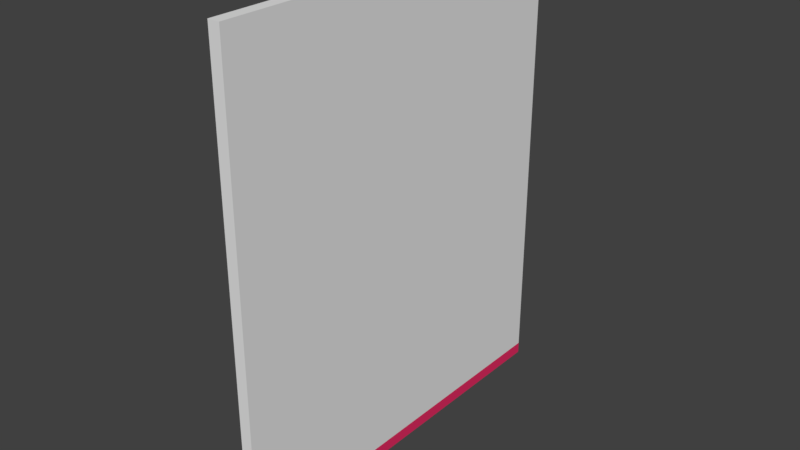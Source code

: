 # Source: RobotRoom-East.blend  (saved by Blender 2.79.0; exported with 4.5.12 LTS)
import bpy
from mathutils import Matrix  # noqa: F401  (used for matrix-valued properties, if any)

bpy.ops.wm.read_factory_settings(use_empty=True)
scene = bpy.context.scene
scene.name = 'Scene'

# ---- collections
col_collection_1 = bpy.data.collections.new('Collection 1'); scene.collection.children.link(col_collection_1)

# ---- materials (node trees are filled in below, after node groups)
mat_material_001 = bpy.data.materials.new('Material.001')
mat_material_001.alpha_threshold = 0.0
mat_material_001.use_transparent_shadow = False
mat_material_001.roughness = 0.5
mat_moulding = bpy.data.materials.new('Moulding')
mat_moulding.alpha_threshold = 0.0
mat_moulding.use_transparent_shadow = False
mat_moulding.diffuse_color = (0.8, 0.02833, 0.1294, 1.0)
mat_moulding.roughness = 0.5

# ---- material node trees

# ---- world
world_world = bpy.data.worlds.new('World'); scene.world = world_world
world_world.color = (0.05088, 0.05088, 0.05088)
world_world.use_sun_shadow = False
world_world.sun_shadow_jitter_overblur = 0.0
world_world.cycles.sampling_method = 'MANUAL'

# ---- meshes
me_cube_001 = bpy.data.meshes.new('Cube.001')
me_cube_001.from_pydata([(0.0, 0.0, 0.0), (0.0, 0.0, 6.088), (0.0, 5.148, 0.0), (0.0, 5.148, 6.088), (0.1524, 0.0, 0.0), (0.1524, 0.0, 6.088), (0.1524, 5.148, 0.0), (0.1524, 5.148, 6.088), (0.0, 0.0, 0.1525), (0.0, 5.148, 0.1525), (0.1524, 5.148, 0.1525), (0.1524, 0.0, 0.1525)], [], [(8, 1, 3, 9), (9, 3, 7, 10), (10, 7, 5, 11), (11, 5, 1, 8), (2, 6, 4, 0), (7, 3, 1, 5), (4, 11, 8, 0), (6, 10, 11, 4), (2, 9, 10, 6), (0, 8, 9, 2)])
me_cube_001.polygons.foreach_set('material_index', [0, 0, 0, 0, 0, 0, 1, 1, 1, 1])
me_cube_001.materials.append(mat_material_001)
me_cube_001.materials.append(mat_moulding)
me_cube_001.use_remesh_preserve_volume = False
me_cube_001.use_remesh_preserve_attributes = False
me_cube_001.use_mirror_vertex_groups = False
me_cube_001.update()

# ---- objects
ob_cube = bpy.data.objects.new('Cube', me_cube_001)

# ---- transforms, parenting, visibility, modifiers, constraints
ob_cube.location = (0.0, 0.0, 0.0)
ob_cube.lineart.crease_threshold = 0.0

# ---- collection membership
col_collection_1.objects.link(ob_cube)

# ---- scene / render settings (as saved in the file)
scene.frame_start = 1; scene.frame_end = 250; scene.frame_set(1)
scene.render.engine = 'BLENDER_EEVEE_NEXT'
scene.render.resolution_percentage = 50
scene.render.dither_intensity = 0.0
scene.cycles.use_denoising = False
scene.cycles.samples = 128
scene.cycles.sampling_pattern = 'TABULATED_SOBOL'
scene.cycles.use_adaptive_sampling = False
scene.cycles.use_light_tree = False
scene.cycles.blur_glossy = 0.0
scene.cycles.sample_clamp_indirect = 0.0
scene.view_settings.view_transform = 'Standard'
bpy.context.view_layer.update()

# ---- added for rendering (the .blend has no active camera and no usable light): camera, sun
cam_auto = bpy.data.cameras.new('AutoCamera')
cam_auto.lens = 50.0
cam_auto.sensor_width = 36.0
cam_auto.clip_end = 1000.0
ob_auto_camera = bpy.data.objects.new('AutoCamera', cam_auto)
scene.collection.objects.link(ob_auto_camera)
ob_auto_camera.location = (7.45392, -6.27925, 8.94597)
ob_auto_camera.rotation_euler = (1.09748, -7.21219e-08, 0.694738)
scene.camera = ob_auto_camera
light_auto_sun = bpy.data.lights.new('AutoSun', 'SUN')
light_auto_sun.energy = 3.0
light_auto_sun.angle = 0.0523599
ob_auto_sun = bpy.data.objects.new('AutoSun', light_auto_sun)
scene.collection.objects.link(ob_auto_sun)
ob_auto_sun.rotation_euler = (0.872665, 0.174533, 0.523599)
bpy.context.view_layer.update()
